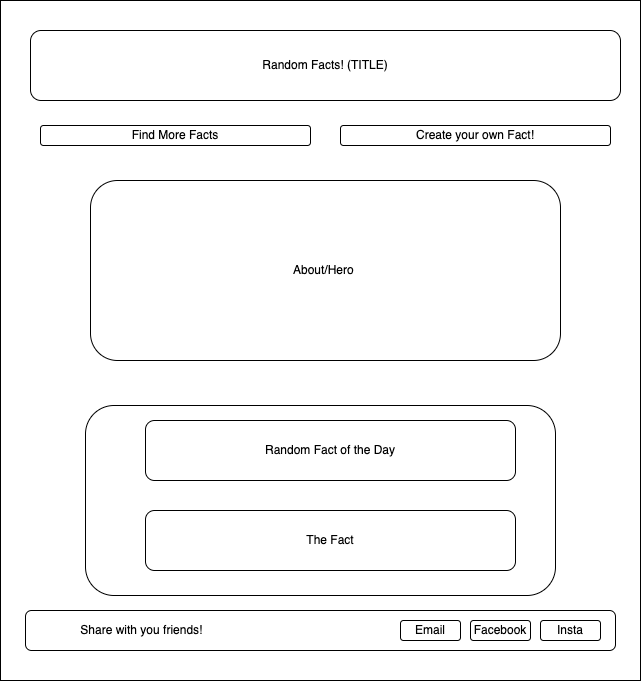

The diagram above was exported from draw.io. Its source (the exported page's mxGraphModel, read from the mxfile embedded in the PNG):
<mxGraphModel dx="1433" dy="656" grid="1" gridSize="10" guides="1" tooltips="1" connect="1" arrows="1" fold="1" page="1" pageScale="1" pageWidth="850" pageHeight="1100" math="0" shadow="0">
  <root>
    <mxCell id="0" />
    <mxCell id="1" parent="0" />
    <mxCell id="_eC7jOluIr2CG2FdLp1b-1" value="" style="rounded=0;whiteSpace=wrap;html=1;" vertex="1" parent="1">
      <mxGeometry x="50" y="50" width="640" height="680" as="geometry" />
    </mxCell>
    <mxCell id="_eC7jOluIr2CG2FdLp1b-2" value="Random Facts! (TITLE)" style="rounded=1;whiteSpace=wrap;html=1;" vertex="1" parent="1">
      <mxGeometry x="80" y="80" width="590" height="70" as="geometry" />
    </mxCell>
    <mxCell id="_eC7jOluIr2CG2FdLp1b-8" value="Find More Facts" style="rounded=1;whiteSpace=wrap;html=1;" vertex="1" parent="1">
      <mxGeometry x="90" y="175" width="270" height="20" as="geometry" />
    </mxCell>
    <mxCell id="_eC7jOluIr2CG2FdLp1b-9" value="Create your own Fact!" style="rounded=1;whiteSpace=wrap;html=1;" vertex="1" parent="1">
      <mxGeometry x="390" y="175" width="270" height="20" as="geometry" />
    </mxCell>
    <mxCell id="_eC7jOluIr2CG2FdLp1b-11" value="" style="rounded=1;whiteSpace=wrap;html=1;" vertex="1" parent="1">
      <mxGeometry x="135" y="455" width="470" height="190" as="geometry" />
    </mxCell>
    <mxCell id="_eC7jOluIr2CG2FdLp1b-13" value="Random Fact of the Day" style="rounded=1;whiteSpace=wrap;html=1;" vertex="1" parent="1">
      <mxGeometry x="195" y="470" width="370" height="60" as="geometry" />
    </mxCell>
    <mxCell id="_eC7jOluIr2CG2FdLp1b-14" value="The Fact" style="rounded=1;whiteSpace=wrap;html=1;" vertex="1" parent="1">
      <mxGeometry x="195" y="560" width="370" height="60" as="geometry" />
    </mxCell>
    <mxCell id="_eC7jOluIr2CG2FdLp1b-15" value="&lt;span style=&quot;white-space: pre;&quot;&gt;&#09;&lt;/span&gt;&lt;span style=&quot;white-space: pre;&quot;&gt;&#09;&lt;/span&gt;Share with you friends!" style="rounded=1;whiteSpace=wrap;html=1;align=left;" vertex="1" parent="1">
      <mxGeometry x="75" y="660" width="590" height="40" as="geometry" />
    </mxCell>
    <mxCell id="_eC7jOluIr2CG2FdLp1b-25" value="Email" style="rounded=1;whiteSpace=wrap;html=1;" vertex="1" parent="1">
      <mxGeometry x="450" y="670" width="60" height="20" as="geometry" />
    </mxCell>
    <mxCell id="_eC7jOluIr2CG2FdLp1b-26" value="Facebook" style="rounded=1;whiteSpace=wrap;html=1;" vertex="1" parent="1">
      <mxGeometry x="520" y="670" width="60" height="20" as="geometry" />
    </mxCell>
    <mxCell id="_eC7jOluIr2CG2FdLp1b-27" value="Insta" style="rounded=1;whiteSpace=wrap;html=1;" vertex="1" parent="1">
      <mxGeometry x="590" y="670" width="60" height="20" as="geometry" />
    </mxCell>
    <mxCell id="_eC7jOluIr2CG2FdLp1b-29" value="About/Hero&amp;nbsp;" style="rounded=1;whiteSpace=wrap;html=1;" vertex="1" parent="1">
      <mxGeometry x="140" y="230" width="470" height="180" as="geometry" />
    </mxCell>
  </root>
</mxGraphModel>